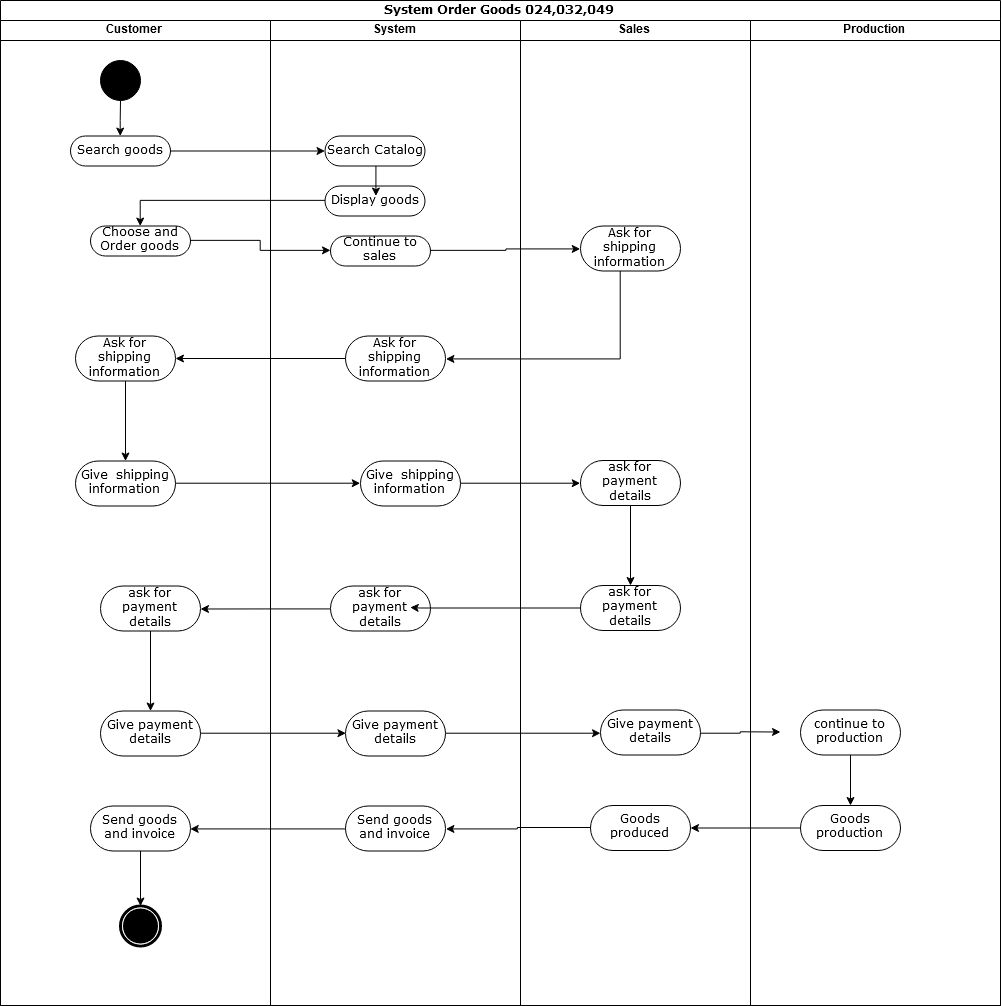

The diagram above was exported from draw.io. Its source (the exported page's mxGraphModel, read from the mxfile embedded in the PNG):
<mxGraphModel dx="1326" dy="853" grid="1" gridSize="10" guides="1" tooltips="1" connect="1" arrows="1" fold="1" page="1" pageScale="1" pageWidth="850" pageHeight="1100" background="#ffffff" math="0" shadow="0">
  <root>
    <mxCell id="0" />
    <mxCell id="1" parent="0" />
    <mxCell id="1c1d494c118603dd-1" value="&lt;div&gt;System Order Goods 024,032,049&lt;br&gt;&lt;/div&gt;" style="swimlane;html=1;childLayout=stackLayout;startSize=20;rounded=0;shadow=0;comic=0;labelBackgroundColor=none;strokeWidth=1;fontFamily=Verdana;fontSize=12;align=center;" parent="1" vertex="1">
      <mxGeometry x="20" y="40" width="1000" height="1005" as="geometry" />
    </mxCell>
    <mxCell id="1c1d494c118603dd-2" value="Customer " style="swimlane;html=1;startSize=20;" parent="1c1d494c118603dd-1" vertex="1">
      <mxGeometry y="20" width="270" height="985" as="geometry" />
    </mxCell>
    <mxCell id="QEysltwNUmZxbMZWrKDb-76" value="" style="edgeStyle=orthogonalEdgeStyle;rounded=0;orthogonalLoop=1;jettySize=auto;html=1;entryX=0.5;entryY=0;entryDx=0;entryDy=0;" edge="1" parent="1c1d494c118603dd-2" source="60571a20871a0731-4" target="60571a20871a0731-8">
      <mxGeometry relative="1" as="geometry">
        <mxPoint x="120" y="160" as="targetPoint" />
      </mxGeometry>
    </mxCell>
    <mxCell id="60571a20871a0731-4" value="" style="ellipse;whiteSpace=wrap;html=1;rounded=0;shadow=0;comic=0;labelBackgroundColor=none;strokeWidth=1;fillColor=#000000;fontFamily=Verdana;fontSize=12;align=center;" parent="1c1d494c118603dd-2" vertex="1">
      <mxGeometry x="100" y="40" width="40" height="40" as="geometry" />
    </mxCell>
    <mxCell id="60571a20871a0731-8" value="Search goods" style="rounded=1;whiteSpace=wrap;html=1;shadow=0;comic=0;labelBackgroundColor=none;strokeWidth=1;fontFamily=Verdana;fontSize=12;align=center;arcSize=50;" parent="1c1d494c118603dd-2" vertex="1">
      <mxGeometry x="70" y="115.5" width="100" height="30" as="geometry" />
    </mxCell>
    <mxCell id="QEysltwNUmZxbMZWrKDb-97" value="" style="edgeStyle=orthogonalEdgeStyle;rounded=0;orthogonalLoop=1;jettySize=auto;html=1;" edge="1" parent="1c1d494c118603dd-2" source="QEysltwNUmZxbMZWrKDb-91" target="QEysltwNUmZxbMZWrKDb-96">
      <mxGeometry relative="1" as="geometry" />
    </mxCell>
    <mxCell id="QEysltwNUmZxbMZWrKDb-91" value="Ask for shipping information" style="rounded=1;whiteSpace=wrap;html=1;shadow=0;comic=0;labelBackgroundColor=none;strokeWidth=1;fontFamily=Verdana;fontSize=12;align=center;arcSize=50;" vertex="1" parent="1c1d494c118603dd-2">
      <mxGeometry x="75" y="315.5" width="100" height="45" as="geometry" />
    </mxCell>
    <mxCell id="QEysltwNUmZxbMZWrKDb-96" value="Give&amp;nbsp; shipping information" style="rounded=1;whiteSpace=wrap;html=1;shadow=0;comic=0;labelBackgroundColor=none;strokeWidth=1;fontFamily=Verdana;fontSize=12;align=center;arcSize=50;" vertex="1" parent="1c1d494c118603dd-2">
      <mxGeometry x="75" y="440.5" width="100" height="45" as="geometry" />
    </mxCell>
    <mxCell id="QEysltwNUmZxbMZWrKDb-109" value="" style="edgeStyle=orthogonalEdgeStyle;rounded=0;orthogonalLoop=1;jettySize=auto;html=1;" edge="1" parent="1c1d494c118603dd-2" source="QEysltwNUmZxbMZWrKDb-107" target="QEysltwNUmZxbMZWrKDb-108">
      <mxGeometry relative="1" as="geometry" />
    </mxCell>
    <mxCell id="QEysltwNUmZxbMZWrKDb-107" value="ask for payment details" style="rounded=1;whiteSpace=wrap;html=1;shadow=0;comic=0;labelBackgroundColor=none;strokeWidth=1;fontFamily=Verdana;fontSize=12;align=center;arcSize=50;" vertex="1" parent="1c1d494c118603dd-2">
      <mxGeometry x="100" y="565.5" width="100" height="45" as="geometry" />
    </mxCell>
    <mxCell id="QEysltwNUmZxbMZWrKDb-108" value="Give payment details" style="rounded=1;whiteSpace=wrap;html=1;shadow=0;comic=0;labelBackgroundColor=none;strokeWidth=1;fontFamily=Verdana;fontSize=12;align=center;arcSize=50;" vertex="1" parent="1c1d494c118603dd-2">
      <mxGeometry x="100" y="690.5" width="100" height="45" as="geometry" />
    </mxCell>
    <mxCell id="QEysltwNUmZxbMZWrKDb-131" value="" style="edgeStyle=orthogonalEdgeStyle;rounded=0;orthogonalLoop=1;jettySize=auto;html=1;" edge="1" parent="1c1d494c118603dd-2" source="QEysltwNUmZxbMZWrKDb-126" target="60571a20871a0731-5">
      <mxGeometry relative="1" as="geometry" />
    </mxCell>
    <mxCell id="QEysltwNUmZxbMZWrKDb-126" value="Send goods and invoice" style="rounded=1;whiteSpace=wrap;html=1;shadow=0;comic=0;labelBackgroundColor=none;strokeWidth=1;fontFamily=Verdana;fontSize=12;align=center;arcSize=50;" vertex="1" parent="1c1d494c118603dd-2">
      <mxGeometry x="90" y="785.5" width="100" height="45" as="geometry" />
    </mxCell>
    <mxCell id="60571a20871a0731-5" value="" style="shape=mxgraph.bpmn.shape;html=1;verticalLabelPosition=bottom;labelBackgroundColor=#ffffff;verticalAlign=top;perimeter=ellipsePerimeter;outline=end;symbol=terminate;rounded=0;shadow=0;comic=0;strokeWidth=1;fontFamily=Verdana;fontSize=12;align=center;" parent="1c1d494c118603dd-2" vertex="1">
      <mxGeometry x="120" y="885.5" width="40" height="40" as="geometry" />
    </mxCell>
    <mxCell id="QEysltwNUmZxbMZWrKDb-62" value="Choose and Order goods" style="rounded=1;whiteSpace=wrap;html=1;shadow=0;comic=0;labelBackgroundColor=none;strokeWidth=1;fontFamily=Verdana;fontSize=12;align=center;arcSize=50;" vertex="1" parent="1c1d494c118603dd-2">
      <mxGeometry x="90" y="205.5" width="100" height="30" as="geometry" />
    </mxCell>
    <mxCell id="1c1d494c118603dd-3" value="System" style="swimlane;html=1;startSize=20;" parent="1c1d494c118603dd-1" vertex="1">
      <mxGeometry x="270" y="20" width="250" height="985" as="geometry" />
    </mxCell>
    <mxCell id="QEysltwNUmZxbMZWrKDb-90" value="Ask for shipping information" style="rounded=1;whiteSpace=wrap;html=1;shadow=0;comic=0;labelBackgroundColor=none;strokeWidth=1;fontFamily=Verdana;fontSize=12;align=center;arcSize=50;" vertex="1" parent="1c1d494c118603dd-3">
      <mxGeometry x="75" y="315.5" width="100" height="45" as="geometry" />
    </mxCell>
    <mxCell id="QEysltwNUmZxbMZWrKDb-99" value="Give&amp;nbsp; shipping information" style="rounded=1;whiteSpace=wrap;html=1;shadow=0;comic=0;labelBackgroundColor=none;strokeWidth=1;fontFamily=Verdana;fontSize=12;align=center;arcSize=50;" vertex="1" parent="1c1d494c118603dd-3">
      <mxGeometry x="90" y="440.5" width="100" height="45" as="geometry" />
    </mxCell>
    <mxCell id="QEysltwNUmZxbMZWrKDb-105" value="ask for payment details" style="rounded=1;whiteSpace=wrap;html=1;shadow=0;comic=0;labelBackgroundColor=none;strokeWidth=1;fontFamily=Verdana;fontSize=12;align=center;arcSize=50;" vertex="1" parent="1c1d494c118603dd-3">
      <mxGeometry x="60" y="565.5" width="100" height="45" as="geometry" />
    </mxCell>
    <mxCell id="QEysltwNUmZxbMZWrKDb-111" value="Give payment details" style="rounded=1;whiteSpace=wrap;html=1;shadow=0;comic=0;labelBackgroundColor=none;strokeWidth=1;fontFamily=Verdana;fontSize=12;align=center;arcSize=50;" vertex="1" parent="1c1d494c118603dd-3">
      <mxGeometry x="75" y="690.5" width="100" height="45" as="geometry" />
    </mxCell>
    <mxCell id="QEysltwNUmZxbMZWrKDb-125" value="Send goods and invoice" style="rounded=1;whiteSpace=wrap;html=1;shadow=0;comic=0;labelBackgroundColor=none;strokeWidth=1;fontFamily=Verdana;fontSize=12;align=center;arcSize=50;" vertex="1" parent="1c1d494c118603dd-3">
      <mxGeometry x="75" y="785.5" width="100" height="45" as="geometry" />
    </mxCell>
    <mxCell id="QEysltwNUmZxbMZWrKDb-70" value="Search Catalog" style="rounded=1;whiteSpace=wrap;html=1;shadow=0;comic=0;labelBackgroundColor=none;strokeWidth=1;fontFamily=Verdana;fontSize=12;align=center;arcSize=50;" vertex="1" parent="1c1d494c118603dd-3">
      <mxGeometry x="54.5" y="115.5" width="100" height="30" as="geometry" />
    </mxCell>
    <mxCell id="QEysltwNUmZxbMZWrKDb-132" value="Display goods" style="rounded=1;whiteSpace=wrap;html=1;shadow=0;comic=0;labelBackgroundColor=none;strokeWidth=1;fontFamily=Verdana;fontSize=12;align=center;arcSize=50;" vertex="1" parent="1c1d494c118603dd-3">
      <mxGeometry x="54.5" y="165.5" width="100" height="30" as="geometry" />
    </mxCell>
    <mxCell id="QEysltwNUmZxbMZWrKDb-84" value="Continue to sales" style="rounded=1;whiteSpace=wrap;html=1;shadow=0;comic=0;labelBackgroundColor=none;strokeWidth=1;fontFamily=Verdana;fontSize=12;align=center;arcSize=50;" vertex="1" parent="1c1d494c118603dd-3">
      <mxGeometry x="60" y="215.5" width="100" height="30" as="geometry" />
    </mxCell>
    <mxCell id="1c1d494c118603dd-4" value="Sales" style="swimlane;html=1;startSize=20;" parent="1c1d494c118603dd-1" vertex="1">
      <mxGeometry x="520" y="20" width="230" height="985" as="geometry" />
    </mxCell>
    <mxCell id="QEysltwNUmZxbMZWrKDb-82" value="Ask for shipping information" style="rounded=1;whiteSpace=wrap;html=1;shadow=0;comic=0;labelBackgroundColor=none;strokeWidth=1;fontFamily=Verdana;fontSize=12;align=center;arcSize=50;" vertex="1" parent="1c1d494c118603dd-4">
      <mxGeometry x="60" y="205.5" width="100" height="45" as="geometry" />
    </mxCell>
    <mxCell id="QEysltwNUmZxbMZWrKDb-103" value="" style="edgeStyle=orthogonalEdgeStyle;rounded=0;orthogonalLoop=1;jettySize=auto;html=1;" edge="1" parent="1c1d494c118603dd-4" source="QEysltwNUmZxbMZWrKDb-101" target="QEysltwNUmZxbMZWrKDb-102">
      <mxGeometry relative="1" as="geometry" />
    </mxCell>
    <mxCell id="QEysltwNUmZxbMZWrKDb-101" value="ask for payment details" style="rounded=1;whiteSpace=wrap;html=1;shadow=0;comic=0;labelBackgroundColor=none;strokeWidth=1;fontFamily=Verdana;fontSize=12;align=center;arcSize=50;" vertex="1" parent="1c1d494c118603dd-4">
      <mxGeometry x="60" y="440" width="100" height="45" as="geometry" />
    </mxCell>
    <mxCell id="QEysltwNUmZxbMZWrKDb-102" value="ask for payment details" style="rounded=1;whiteSpace=wrap;html=1;shadow=0;comic=0;labelBackgroundColor=none;strokeWidth=1;fontFamily=Verdana;fontSize=12;align=center;arcSize=50;" vertex="1" parent="1c1d494c118603dd-4">
      <mxGeometry x="60" y="565" width="100" height="45" as="geometry" />
    </mxCell>
    <mxCell id="QEysltwNUmZxbMZWrKDb-113" value="Give payment details" style="rounded=1;whiteSpace=wrap;html=1;shadow=0;comic=0;labelBackgroundColor=none;strokeWidth=1;fontFamily=Verdana;fontSize=12;align=center;arcSize=50;" vertex="1" parent="1c1d494c118603dd-4">
      <mxGeometry x="80" y="689.5" width="100" height="45" as="geometry" />
    </mxCell>
    <mxCell id="QEysltwNUmZxbMZWrKDb-124" value="Goods produced" style="rounded=1;whiteSpace=wrap;html=1;shadow=0;comic=0;labelBackgroundColor=none;strokeWidth=1;fontFamily=Verdana;fontSize=12;align=center;arcSize=50;" vertex="1" parent="1c1d494c118603dd-4">
      <mxGeometry x="70" y="785" width="100" height="45" as="geometry" />
    </mxCell>
    <mxCell id="QEysltwNUmZxbMZWrKDb-129" value="" style="edgeStyle=orthogonalEdgeStyle;rounded=0;orthogonalLoop=1;jettySize=auto;html=1;entryX=1;entryY=0.5;entryDx=0;entryDy=0;" edge="1" parent="1c1d494c118603dd-4" target="QEysltwNUmZxbMZWrKDb-125">
      <mxGeometry relative="1" as="geometry">
        <mxPoint x="70" y="806.9999999999998" as="sourcePoint" />
        <mxPoint x="-40" y="806.9999999999998" as="targetPoint" />
      </mxGeometry>
    </mxCell>
    <mxCell id="QEysltwNUmZxbMZWrKDb-30" value="Production" style="swimlane;html=1;startSize=20;" vertex="1" parent="1c1d494c118603dd-1">
      <mxGeometry x="750" y="20" width="250" height="985" as="geometry" />
    </mxCell>
    <mxCell id="QEysltwNUmZxbMZWrKDb-127" value="" style="edgeStyle=orthogonalEdgeStyle;rounded=0;orthogonalLoop=1;jettySize=auto;html=1;" edge="1" parent="QEysltwNUmZxbMZWrKDb-30" source="QEysltwNUmZxbMZWrKDb-115" target="QEysltwNUmZxbMZWrKDb-119">
      <mxGeometry relative="1" as="geometry" />
    </mxCell>
    <mxCell id="QEysltwNUmZxbMZWrKDb-115" value="continue to production" style="rounded=1;whiteSpace=wrap;html=1;shadow=0;comic=0;labelBackgroundColor=none;strokeWidth=1;fontFamily=Verdana;fontSize=12;align=center;arcSize=50;" vertex="1" parent="QEysltwNUmZxbMZWrKDb-30">
      <mxGeometry x="50" y="689.5" width="100" height="45" as="geometry" />
    </mxCell>
    <mxCell id="QEysltwNUmZxbMZWrKDb-119" value="Goods production" style="rounded=1;whiteSpace=wrap;html=1;shadow=0;comic=0;labelBackgroundColor=none;strokeWidth=1;fontFamily=Verdana;fontSize=12;align=center;arcSize=50;" vertex="1" parent="QEysltwNUmZxbMZWrKDb-30">
      <mxGeometry x="50" y="785" width="100" height="45" as="geometry" />
    </mxCell>
    <mxCell id="QEysltwNUmZxbMZWrKDb-85" value="" style="edgeStyle=orthogonalEdgeStyle;rounded=0;orthogonalLoop=1;jettySize=auto;html=1;" edge="1" parent="1c1d494c118603dd-1" source="QEysltwNUmZxbMZWrKDb-62" target="QEysltwNUmZxbMZWrKDb-84">
      <mxGeometry relative="1" as="geometry" />
    </mxCell>
    <mxCell id="QEysltwNUmZxbMZWrKDb-93" value="" style="edgeStyle=orthogonalEdgeStyle;rounded=0;orthogonalLoop=1;jettySize=auto;html=1;" edge="1" parent="1c1d494c118603dd-1" source="QEysltwNUmZxbMZWrKDb-90" target="QEysltwNUmZxbMZWrKDb-91">
      <mxGeometry relative="1" as="geometry">
        <mxPoint x="180" y="357.5" as="targetPoint" />
      </mxGeometry>
    </mxCell>
    <mxCell id="QEysltwNUmZxbMZWrKDb-98" value="" style="edgeStyle=orthogonalEdgeStyle;rounded=0;orthogonalLoop=1;jettySize=auto;html=1;entryX=0;entryY=0.5;entryDx=0;entryDy=0;" edge="1" parent="1c1d494c118603dd-1" source="QEysltwNUmZxbMZWrKDb-96" target="QEysltwNUmZxbMZWrKDb-99">
      <mxGeometry relative="1" as="geometry">
        <mxPoint x="340" y="483.5" as="targetPoint" />
      </mxGeometry>
    </mxCell>
    <mxCell id="QEysltwNUmZxbMZWrKDb-100" value="" style="edgeStyle=orthogonalEdgeStyle;rounded=0;orthogonalLoop=1;jettySize=auto;html=1;entryX=0;entryY=0.5;entryDx=0;entryDy=0;" edge="1" parent="1c1d494c118603dd-1" source="QEysltwNUmZxbMZWrKDb-99" target="QEysltwNUmZxbMZWrKDb-101">
      <mxGeometry relative="1" as="geometry">
        <mxPoint x="560" y="483.5" as="targetPoint" />
      </mxGeometry>
    </mxCell>
    <mxCell id="QEysltwNUmZxbMZWrKDb-104" value="" style="edgeStyle=orthogonalEdgeStyle;rounded=0;orthogonalLoop=1;jettySize=auto;html=1;" edge="1" parent="1c1d494c118603dd-1" source="QEysltwNUmZxbMZWrKDb-102">
      <mxGeometry relative="1" as="geometry">
        <mxPoint x="410" y="607.5" as="targetPoint" />
        <Array as="points">
          <mxPoint x="420" y="607" />
        </Array>
      </mxGeometry>
    </mxCell>
    <mxCell id="QEysltwNUmZxbMZWrKDb-106" value="" style="edgeStyle=orthogonalEdgeStyle;rounded=0;orthogonalLoop=1;jettySize=auto;html=1;" edge="1" parent="1c1d494c118603dd-1" source="QEysltwNUmZxbMZWrKDb-105">
      <mxGeometry relative="1" as="geometry">
        <mxPoint x="200" y="608.5" as="targetPoint" />
      </mxGeometry>
    </mxCell>
    <mxCell id="QEysltwNUmZxbMZWrKDb-110" value="" style="edgeStyle=orthogonalEdgeStyle;rounded=0;orthogonalLoop=1;jettySize=auto;html=1;entryX=0;entryY=0.5;entryDx=0;entryDy=0;" edge="1" parent="1c1d494c118603dd-1" source="QEysltwNUmZxbMZWrKDb-108" target="QEysltwNUmZxbMZWrKDb-111">
      <mxGeometry relative="1" as="geometry">
        <mxPoint x="320" y="732.5" as="targetPoint" />
      </mxGeometry>
    </mxCell>
    <mxCell id="QEysltwNUmZxbMZWrKDb-112" value="" style="edgeStyle=orthogonalEdgeStyle;rounded=0;orthogonalLoop=1;jettySize=auto;html=1;" edge="1" parent="1c1d494c118603dd-1" source="QEysltwNUmZxbMZWrKDb-111" target="QEysltwNUmZxbMZWrKDb-113">
      <mxGeometry relative="1" as="geometry">
        <mxPoint x="580" y="732.5" as="targetPoint" />
      </mxGeometry>
    </mxCell>
    <mxCell id="QEysltwNUmZxbMZWrKDb-114" value="" style="edgeStyle=orthogonalEdgeStyle;rounded=0;orthogonalLoop=1;jettySize=auto;html=1;" edge="1" parent="1c1d494c118603dd-1" source="QEysltwNUmZxbMZWrKDb-113">
      <mxGeometry relative="1" as="geometry">
        <mxPoint x="780" y="731.5" as="targetPoint" />
      </mxGeometry>
    </mxCell>
    <mxCell id="QEysltwNUmZxbMZWrKDb-128" value="" style="edgeStyle=orthogonalEdgeStyle;rounded=0;orthogonalLoop=1;jettySize=auto;html=1;" edge="1" parent="1c1d494c118603dd-1" source="QEysltwNUmZxbMZWrKDb-119" target="QEysltwNUmZxbMZWrKDb-124">
      <mxGeometry relative="1" as="geometry" />
    </mxCell>
    <mxCell id="QEysltwNUmZxbMZWrKDb-130" value="" style="edgeStyle=orthogonalEdgeStyle;rounded=0;orthogonalLoop=1;jettySize=auto;html=1;entryX=1;entryY=0.5;entryDx=0;entryDy=0;" edge="1" parent="1c1d494c118603dd-1" source="QEysltwNUmZxbMZWrKDb-125" target="QEysltwNUmZxbMZWrKDb-126">
      <mxGeometry relative="1" as="geometry">
        <mxPoint x="210" y="828.5" as="targetPoint" />
      </mxGeometry>
    </mxCell>
    <mxCell id="QEysltwNUmZxbMZWrKDb-71" value="" style="edgeStyle=orthogonalEdgeStyle;rounded=0;orthogonalLoop=1;jettySize=auto;html=1;" edge="1" parent="1c1d494c118603dd-1" source="60571a20871a0731-8" target="QEysltwNUmZxbMZWrKDb-70">
      <mxGeometry relative="1" as="geometry" />
    </mxCell>
    <mxCell id="QEysltwNUmZxbMZWrKDb-77" value="" style="edgeStyle=orthogonalEdgeStyle;rounded=0;orthogonalLoop=1;jettySize=auto;html=1;" edge="1" parent="1c1d494c118603dd-1" source="QEysltwNUmZxbMZWrKDb-70">
      <mxGeometry relative="1" as="geometry">
        <mxPoint x="375" y="195.5" as="targetPoint" />
        <Array as="points">
          <mxPoint x="375" y="195" />
        </Array>
      </mxGeometry>
    </mxCell>
    <mxCell id="QEysltwNUmZxbMZWrKDb-133" value="" style="edgeStyle=orthogonalEdgeStyle;rounded=0;orthogonalLoop=1;jettySize=auto;html=1;entryX=0.5;entryY=0;entryDx=0;entryDy=0;" edge="1" parent="1c1d494c118603dd-1" source="QEysltwNUmZxbMZWrKDb-132" target="QEysltwNUmZxbMZWrKDb-62">
      <mxGeometry relative="1" as="geometry">
        <mxPoint x="130" y="211.5" as="targetPoint" />
      </mxGeometry>
    </mxCell>
    <mxCell id="QEysltwNUmZxbMZWrKDb-136" value="" style="edgeStyle=orthogonalEdgeStyle;rounded=0;orthogonalLoop=1;jettySize=auto;html=1;entryX=0;entryY=0.5;entryDx=0;entryDy=0;" edge="1" parent="1c1d494c118603dd-1" source="QEysltwNUmZxbMZWrKDb-84" target="QEysltwNUmZxbMZWrKDb-82">
      <mxGeometry relative="1" as="geometry">
        <mxPoint x="509.9999999999998" y="250.5" as="targetPoint" />
      </mxGeometry>
    </mxCell>
    <mxCell id="QEysltwNUmZxbMZWrKDb-139" value="" style="edgeStyle=orthogonalEdgeStyle;rounded=0;orthogonalLoop=1;jettySize=auto;html=1;entryX=1;entryY=0.5;entryDx=0;entryDy=0;" edge="1" parent="1c1d494c118603dd-1" source="QEysltwNUmZxbMZWrKDb-82" target="QEysltwNUmZxbMZWrKDb-90">
      <mxGeometry relative="1" as="geometry">
        <mxPoint x="629.7142857142858" y="323" as="targetPoint" />
        <Array as="points">
          <mxPoint x="620" y="358" />
        </Array>
      </mxGeometry>
    </mxCell>
  </root>
</mxGraphModel>